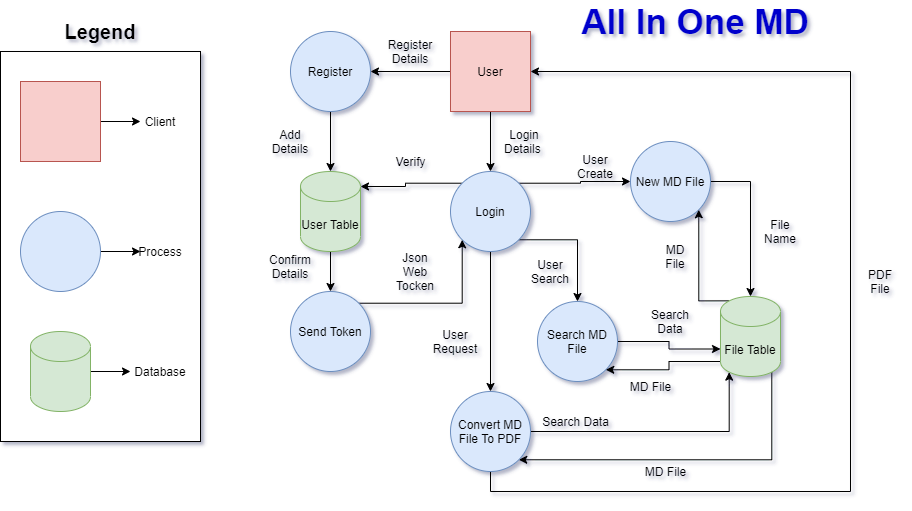

The diagram above was exported from draw.io. Its source (the exported page's mxGraphModel, read from the mxfile embedded in the PNG):
<mxGraphModel dx="1248" dy="677" grid="1" gridSize="10" guides="1" tooltips="1" connect="1" arrows="1" fold="1" page="1" pageScale="1" pageWidth="1654" pageHeight="1169" math="0" shadow="1">
  <root>
    <mxCell id="0" />
    <mxCell id="1" parent="0" />
    <mxCell id="scMh02S5jLr0T43P8uVA-82" value="" style="rounded=0;whiteSpace=wrap;html=1;" vertex="1" parent="1">
      <mxGeometry x="270" y="180" width="200" height="390" as="geometry" />
    </mxCell>
    <mxCell id="scMh02S5jLr0T43P8uVA-5" style="edgeStyle=orthogonalEdgeStyle;rounded=0;orthogonalLoop=1;jettySize=auto;html=1;exitX=1;exitY=0.5;exitDx=0;exitDy=0;entryX=0;entryY=0.5;entryDx=0;entryDy=0;" edge="1" parent="1" source="scMh02S5jLr0T43P8uVA-1" target="scMh02S5jLr0T43P8uVA-2">
      <mxGeometry relative="1" as="geometry" />
    </mxCell>
    <mxCell id="scMh02S5jLr0T43P8uVA-1" value="" style="whiteSpace=wrap;html=1;aspect=fixed;fillColor=#f8cecc;strokeColor=#b85450;" vertex="1" parent="1">
      <mxGeometry x="290" y="210" width="80" height="80" as="geometry" />
    </mxCell>
    <mxCell id="scMh02S5jLr0T43P8uVA-2" value="Client" style="text;html=1;strokeColor=none;fillColor=none;align=center;verticalAlign=middle;whiteSpace=wrap;rounded=0;" vertex="1" parent="1">
      <mxGeometry x="410" y="240" width="40" height="20" as="geometry" />
    </mxCell>
    <mxCell id="scMh02S5jLr0T43P8uVA-7" style="edgeStyle=orthogonalEdgeStyle;rounded=0;orthogonalLoop=1;jettySize=auto;html=1;exitX=1;exitY=0.5;exitDx=0;exitDy=0;entryX=0;entryY=0.5;entryDx=0;entryDy=0;" edge="1" parent="1" source="scMh02S5jLr0T43P8uVA-4" target="scMh02S5jLr0T43P8uVA-6">
      <mxGeometry relative="1" as="geometry" />
    </mxCell>
    <mxCell id="scMh02S5jLr0T43P8uVA-4" value="" style="ellipse;whiteSpace=wrap;html=1;aspect=fixed;fillColor=#dae8fc;strokeColor=#6c8ebf;" vertex="1" parent="1">
      <mxGeometry x="290" y="340" width="80" height="80" as="geometry" />
    </mxCell>
    <mxCell id="scMh02S5jLr0T43P8uVA-6" value="Process" style="text;html=1;strokeColor=none;fillColor=none;align=center;verticalAlign=middle;whiteSpace=wrap;rounded=0;" vertex="1" parent="1">
      <mxGeometry x="410" y="370" width="40" height="20" as="geometry" />
    </mxCell>
    <mxCell id="scMh02S5jLr0T43P8uVA-10" style="edgeStyle=orthogonalEdgeStyle;rounded=0;orthogonalLoop=1;jettySize=auto;html=1;exitX=1;exitY=0.5;exitDx=0;exitDy=0;exitPerimeter=0;entryX=-0.25;entryY=0.5;entryDx=0;entryDy=0;entryPerimeter=0;" edge="1" parent="1" source="scMh02S5jLr0T43P8uVA-8" target="scMh02S5jLr0T43P8uVA-9">
      <mxGeometry relative="1" as="geometry" />
    </mxCell>
    <mxCell id="scMh02S5jLr0T43P8uVA-8" value="" style="shape=cylinder3;whiteSpace=wrap;html=1;boundedLbl=1;backgroundOutline=1;size=15;fillColor=#d5e8d4;strokeColor=#82b366;" vertex="1" parent="1">
      <mxGeometry x="300" y="460" width="60" height="80" as="geometry" />
    </mxCell>
    <mxCell id="scMh02S5jLr0T43P8uVA-9" value="Database" style="text;html=1;strokeColor=none;fillColor=none;align=center;verticalAlign=middle;whiteSpace=wrap;rounded=0;" vertex="1" parent="1">
      <mxGeometry x="410" y="490" width="40" height="20" as="geometry" />
    </mxCell>
    <mxCell id="scMh02S5jLr0T43P8uVA-13" style="edgeStyle=orthogonalEdgeStyle;rounded=0;orthogonalLoop=1;jettySize=auto;html=1;exitX=0.5;exitY=1;exitDx=0;exitDy=0;entryX=0.5;entryY=0;entryDx=0;entryDy=0;" edge="1" parent="1" source="scMh02S5jLr0T43P8uVA-11" target="scMh02S5jLr0T43P8uVA-12">
      <mxGeometry relative="1" as="geometry" />
    </mxCell>
    <mxCell id="scMh02S5jLr0T43P8uVA-17" style="edgeStyle=orthogonalEdgeStyle;rounded=0;orthogonalLoop=1;jettySize=auto;html=1;exitX=0;exitY=0.5;exitDx=0;exitDy=0;entryX=1;entryY=0.5;entryDx=0;entryDy=0;" edge="1" parent="1" source="scMh02S5jLr0T43P8uVA-11" target="scMh02S5jLr0T43P8uVA-16">
      <mxGeometry relative="1" as="geometry" />
    </mxCell>
    <mxCell id="scMh02S5jLr0T43P8uVA-11" value="User" style="whiteSpace=wrap;html=1;aspect=fixed;fillColor=#f8cecc;strokeColor=#b85450;" vertex="1" parent="1">
      <mxGeometry x="720" y="160" width="80" height="80" as="geometry" />
    </mxCell>
    <mxCell id="scMh02S5jLr0T43P8uVA-30" style="edgeStyle=orthogonalEdgeStyle;rounded=0;orthogonalLoop=1;jettySize=auto;html=1;exitX=0;exitY=0;exitDx=0;exitDy=0;entryX=1;entryY=0;entryDx=0;entryDy=15;entryPerimeter=0;" edge="1" parent="1" source="scMh02S5jLr0T43P8uVA-12" target="scMh02S5jLr0T43P8uVA-15">
      <mxGeometry relative="1" as="geometry" />
    </mxCell>
    <mxCell id="scMh02S5jLr0T43P8uVA-59" style="edgeStyle=orthogonalEdgeStyle;rounded=0;orthogonalLoop=1;jettySize=auto;html=1;exitX=1;exitY=0;exitDx=0;exitDy=0;entryX=0;entryY=0.5;entryDx=0;entryDy=0;" edge="1" parent="1" source="scMh02S5jLr0T43P8uVA-12" target="scMh02S5jLr0T43P8uVA-36">
      <mxGeometry relative="1" as="geometry" />
    </mxCell>
    <mxCell id="scMh02S5jLr0T43P8uVA-61" style="edgeStyle=orthogonalEdgeStyle;rounded=0;orthogonalLoop=1;jettySize=auto;html=1;exitX=1;exitY=1;exitDx=0;exitDy=0;entryX=0.5;entryY=0;entryDx=0;entryDy=0;" edge="1" parent="1" source="scMh02S5jLr0T43P8uVA-12" target="scMh02S5jLr0T43P8uVA-35">
      <mxGeometry relative="1" as="geometry" />
    </mxCell>
    <mxCell id="scMh02S5jLr0T43P8uVA-72" style="edgeStyle=orthogonalEdgeStyle;rounded=0;orthogonalLoop=1;jettySize=auto;html=1;exitX=0.5;exitY=1;exitDx=0;exitDy=0;entryX=0.5;entryY=0;entryDx=0;entryDy=0;" edge="1" parent="1" source="scMh02S5jLr0T43P8uVA-12" target="scMh02S5jLr0T43P8uVA-71">
      <mxGeometry relative="1" as="geometry" />
    </mxCell>
    <mxCell id="scMh02S5jLr0T43P8uVA-12" value="Login" style="ellipse;whiteSpace=wrap;html=1;aspect=fixed;fillColor=#dae8fc;strokeColor=#6c8ebf;" vertex="1" parent="1">
      <mxGeometry x="720" y="300" width="80" height="80" as="geometry" />
    </mxCell>
    <mxCell id="scMh02S5jLr0T43P8uVA-14" value="Login Details&amp;nbsp;" style="text;html=1;strokeColor=none;fillColor=none;align=center;verticalAlign=middle;whiteSpace=wrap;rounded=0;" vertex="1" parent="1">
      <mxGeometry x="770" y="255" width="48" height="30" as="geometry" />
    </mxCell>
    <mxCell id="scMh02S5jLr0T43P8uVA-54" style="edgeStyle=orthogonalEdgeStyle;rounded=0;orthogonalLoop=1;jettySize=auto;html=1;exitX=0.5;exitY=1;exitDx=0;exitDy=0;exitPerimeter=0;entryX=0.5;entryY=0;entryDx=0;entryDy=0;" edge="1" parent="1" source="scMh02S5jLr0T43P8uVA-15" target="scMh02S5jLr0T43P8uVA-52">
      <mxGeometry relative="1" as="geometry" />
    </mxCell>
    <mxCell id="scMh02S5jLr0T43P8uVA-15" value="User Table" style="shape=cylinder3;whiteSpace=wrap;html=1;boundedLbl=1;backgroundOutline=1;size=15;fillColor=#d5e8d4;strokeColor=#82b366;" vertex="1" parent="1">
      <mxGeometry x="570" y="300" width="60" height="80" as="geometry" />
    </mxCell>
    <mxCell id="scMh02S5jLr0T43P8uVA-23" style="edgeStyle=orthogonalEdgeStyle;rounded=0;orthogonalLoop=1;jettySize=auto;html=1;exitX=0.5;exitY=1;exitDx=0;exitDy=0;entryX=0.5;entryY=0;entryDx=0;entryDy=0;entryPerimeter=0;" edge="1" parent="1" source="scMh02S5jLr0T43P8uVA-16" target="scMh02S5jLr0T43P8uVA-15">
      <mxGeometry relative="1" as="geometry" />
    </mxCell>
    <mxCell id="scMh02S5jLr0T43P8uVA-16" value="Register" style="ellipse;whiteSpace=wrap;html=1;aspect=fixed;fillColor=#dae8fc;strokeColor=#6c8ebf;" vertex="1" parent="1">
      <mxGeometry x="560" y="160" width="80" height="80" as="geometry" />
    </mxCell>
    <mxCell id="scMh02S5jLr0T43P8uVA-20" value="Register Details" style="text;html=1;strokeColor=none;fillColor=none;align=center;verticalAlign=middle;whiteSpace=wrap;rounded=0;" vertex="1" parent="1">
      <mxGeometry x="660" y="170" width="40" height="20" as="geometry" />
    </mxCell>
    <mxCell id="scMh02S5jLr0T43P8uVA-31" value="Json Web Tocken" style="text;html=1;strokeColor=none;fillColor=none;align=center;verticalAlign=middle;whiteSpace=wrap;rounded=0;" vertex="1" parent="1">
      <mxGeometry x="665" y="390" width="40" height="20" as="geometry" />
    </mxCell>
    <mxCell id="scMh02S5jLr0T43P8uVA-32" value="Verify" style="text;html=1;align=center;verticalAlign=middle;resizable=0;points=[];autosize=1;" vertex="1" parent="1">
      <mxGeometry x="655" y="280" width="50" height="20" as="geometry" />
    </mxCell>
    <mxCell id="scMh02S5jLr0T43P8uVA-34" value="Add Details" style="text;html=1;strokeColor=none;fillColor=none;align=center;verticalAlign=middle;whiteSpace=wrap;rounded=0;" vertex="1" parent="1">
      <mxGeometry x="540" y="260" width="40" height="20" as="geometry" />
    </mxCell>
    <mxCell id="scMh02S5jLr0T43P8uVA-64" style="edgeStyle=orthogonalEdgeStyle;rounded=0;orthogonalLoop=1;jettySize=auto;html=1;exitX=1;exitY=0.5;exitDx=0;exitDy=0;entryX=0;entryY=0;entryDx=0;entryDy=52.5;entryPerimeter=0;" edge="1" parent="1" source="scMh02S5jLr0T43P8uVA-35" target="scMh02S5jLr0T43P8uVA-45">
      <mxGeometry relative="1" as="geometry" />
    </mxCell>
    <mxCell id="scMh02S5jLr0T43P8uVA-35" value="&lt;span&gt;Search MD File&lt;/span&gt;" style="ellipse;whiteSpace=wrap;html=1;aspect=fixed;fillColor=#dae8fc;strokeColor=#6c8ebf;" vertex="1" parent="1">
      <mxGeometry x="807" y="430" width="80" height="80" as="geometry" />
    </mxCell>
    <mxCell id="scMh02S5jLr0T43P8uVA-62" style="edgeStyle=orthogonalEdgeStyle;rounded=0;orthogonalLoop=1;jettySize=auto;html=1;exitX=1;exitY=0.5;exitDx=0;exitDy=0;entryX=0.5;entryY=0;entryDx=0;entryDy=0;entryPerimeter=0;" edge="1" parent="1" source="scMh02S5jLr0T43P8uVA-36" target="scMh02S5jLr0T43P8uVA-45">
      <mxGeometry relative="1" as="geometry" />
    </mxCell>
    <mxCell id="scMh02S5jLr0T43P8uVA-36" value="&lt;span&gt;New MD File&lt;/span&gt;" style="ellipse;whiteSpace=wrap;html=1;aspect=fixed;fillColor=#dae8fc;strokeColor=#6c8ebf;" vertex="1" parent="1">
      <mxGeometry x="900" y="270" width="80" height="80" as="geometry" />
    </mxCell>
    <mxCell id="scMh02S5jLr0T43P8uVA-44" value="User Search" style="text;html=1;strokeColor=none;fillColor=none;align=center;verticalAlign=middle;whiteSpace=wrap;rounded=0;" vertex="1" parent="1">
      <mxGeometry x="800" y="390" width="40" height="20" as="geometry" />
    </mxCell>
    <mxCell id="scMh02S5jLr0T43P8uVA-66" style="edgeStyle=orthogonalEdgeStyle;rounded=0;orthogonalLoop=1;jettySize=auto;html=1;exitX=0;exitY=1;exitDx=0;exitDy=-15;exitPerimeter=0;entryX=1;entryY=1;entryDx=0;entryDy=0;" edge="1" parent="1" source="scMh02S5jLr0T43P8uVA-45" target="scMh02S5jLr0T43P8uVA-35">
      <mxGeometry relative="1" as="geometry" />
    </mxCell>
    <mxCell id="scMh02S5jLr0T43P8uVA-68" style="edgeStyle=orthogonalEdgeStyle;rounded=0;orthogonalLoop=1;jettySize=auto;html=1;exitX=0.145;exitY=0;exitDx=0;exitDy=4.35;exitPerimeter=0;entryX=1;entryY=1;entryDx=0;entryDy=0;" edge="1" parent="1" source="scMh02S5jLr0T43P8uVA-45" target="scMh02S5jLr0T43P8uVA-36">
      <mxGeometry relative="1" as="geometry" />
    </mxCell>
    <mxCell id="scMh02S5jLr0T43P8uVA-77" style="edgeStyle=orthogonalEdgeStyle;rounded=0;orthogonalLoop=1;jettySize=auto;html=1;exitX=0.855;exitY=1;exitDx=0;exitDy=-4.35;exitPerimeter=0;entryX=1;entryY=1;entryDx=0;entryDy=0;" edge="1" parent="1" source="scMh02S5jLr0T43P8uVA-45" target="scMh02S5jLr0T43P8uVA-71">
      <mxGeometry relative="1" as="geometry">
        <Array as="points">
          <mxPoint x="1041" y="588" />
        </Array>
      </mxGeometry>
    </mxCell>
    <mxCell id="scMh02S5jLr0T43P8uVA-45" value="File Table" style="shape=cylinder3;whiteSpace=wrap;html=1;boundedLbl=1;backgroundOutline=1;size=15;fillColor=#d5e8d4;strokeColor=#82b366;" vertex="1" parent="1">
      <mxGeometry x="990" y="425" width="60" height="80" as="geometry" />
    </mxCell>
    <mxCell id="scMh02S5jLr0T43P8uVA-49" value="User Create" style="text;html=1;strokeColor=none;fillColor=none;align=center;verticalAlign=middle;whiteSpace=wrap;rounded=0;" vertex="1" parent="1">
      <mxGeometry x="845" y="285" width="40" height="20" as="geometry" />
    </mxCell>
    <mxCell id="scMh02S5jLr0T43P8uVA-56" style="edgeStyle=orthogonalEdgeStyle;rounded=0;orthogonalLoop=1;jettySize=auto;html=1;exitX=1;exitY=0;exitDx=0;exitDy=0;entryX=0;entryY=1;entryDx=0;entryDy=0;" edge="1" parent="1" source="scMh02S5jLr0T43P8uVA-52" target="scMh02S5jLr0T43P8uVA-12">
      <mxGeometry relative="1" as="geometry" />
    </mxCell>
    <mxCell id="scMh02S5jLr0T43P8uVA-52" value="Send Token" style="ellipse;whiteSpace=wrap;html=1;aspect=fixed;fillColor=#dae8fc;strokeColor=#6c8ebf;" vertex="1" parent="1">
      <mxGeometry x="560" y="420" width="80" height="80" as="geometry" />
    </mxCell>
    <mxCell id="scMh02S5jLr0T43P8uVA-55" value="Confirm Details" style="text;html=1;strokeColor=none;fillColor=none;align=center;verticalAlign=middle;whiteSpace=wrap;rounded=0;" vertex="1" parent="1">
      <mxGeometry x="540" y="385" width="40" height="20" as="geometry" />
    </mxCell>
    <mxCell id="scMh02S5jLr0T43P8uVA-63" value="File Name" style="text;html=1;strokeColor=none;fillColor=none;align=center;verticalAlign=middle;whiteSpace=wrap;rounded=0;" vertex="1" parent="1">
      <mxGeometry x="1030" y="350" width="40" height="20" as="geometry" />
    </mxCell>
    <mxCell id="scMh02S5jLr0T43P8uVA-65" value="Search Data" style="text;html=1;strokeColor=none;fillColor=none;align=center;verticalAlign=middle;whiteSpace=wrap;rounded=0;" vertex="1" parent="1">
      <mxGeometry x="920" y="440" width="40" height="20" as="geometry" />
    </mxCell>
    <mxCell id="scMh02S5jLr0T43P8uVA-67" value="MD File" style="text;html=1;align=center;verticalAlign=middle;resizable=0;points=[];autosize=1;" vertex="1" parent="1">
      <mxGeometry x="890" y="505" width="60" height="20" as="geometry" />
    </mxCell>
    <mxCell id="scMh02S5jLr0T43P8uVA-69" value="MD File" style="text;html=1;strokeColor=none;fillColor=none;align=center;verticalAlign=middle;whiteSpace=wrap;rounded=0;" vertex="1" parent="1">
      <mxGeometry x="925" y="375" width="40" height="20" as="geometry" />
    </mxCell>
    <mxCell id="scMh02S5jLr0T43P8uVA-76" style="edgeStyle=orthogonalEdgeStyle;rounded=0;orthogonalLoop=1;jettySize=auto;html=1;exitX=1;exitY=0.5;exitDx=0;exitDy=0;entryX=0.145;entryY=1;entryDx=0;entryDy=-4.35;entryPerimeter=0;" edge="1" parent="1" source="scMh02S5jLr0T43P8uVA-71" target="scMh02S5jLr0T43P8uVA-45">
      <mxGeometry relative="1" as="geometry" />
    </mxCell>
    <mxCell id="scMh02S5jLr0T43P8uVA-80" style="edgeStyle=orthogonalEdgeStyle;rounded=0;orthogonalLoop=1;jettySize=auto;html=1;exitX=0.5;exitY=1;exitDx=0;exitDy=0;entryX=1;entryY=0.5;entryDx=0;entryDy=0;" edge="1" parent="1" source="scMh02S5jLr0T43P8uVA-71" target="scMh02S5jLr0T43P8uVA-11">
      <mxGeometry relative="1" as="geometry">
        <Array as="points">
          <mxPoint x="760" y="620" />
          <mxPoint x="1120" y="620" />
          <mxPoint x="1120" y="200" />
        </Array>
      </mxGeometry>
    </mxCell>
    <mxCell id="scMh02S5jLr0T43P8uVA-71" value="Convert MD File To PDF" style="ellipse;whiteSpace=wrap;html=1;aspect=fixed;fillColor=#dae8fc;strokeColor=#6c8ebf;" vertex="1" parent="1">
      <mxGeometry x="720" y="520" width="80" height="80" as="geometry" />
    </mxCell>
    <mxCell id="scMh02S5jLr0T43P8uVA-73" value="User Request" style="text;html=1;strokeColor=none;fillColor=none;align=center;verticalAlign=middle;whiteSpace=wrap;rounded=0;" vertex="1" parent="1">
      <mxGeometry x="705" y="460" width="40" height="20" as="geometry" />
    </mxCell>
    <mxCell id="scMh02S5jLr0T43P8uVA-78" value="Search Data" style="text;html=1;align=center;verticalAlign=middle;resizable=0;points=[];autosize=1;" vertex="1" parent="1">
      <mxGeometry x="805" y="540" width="80" height="20" as="geometry" />
    </mxCell>
    <mxCell id="scMh02S5jLr0T43P8uVA-79" value="MD File" style="text;html=1;align=center;verticalAlign=middle;resizable=0;points=[];autosize=1;" vertex="1" parent="1">
      <mxGeometry x="905" y="590" width="60" height="20" as="geometry" />
    </mxCell>
    <mxCell id="scMh02S5jLr0T43P8uVA-81" value="PDF File" style="text;html=1;strokeColor=none;fillColor=none;align=center;verticalAlign=middle;whiteSpace=wrap;rounded=0;" vertex="1" parent="1">
      <mxGeometry x="1130" y="400" width="40" height="20" as="geometry" />
    </mxCell>
    <mxCell id="scMh02S5jLr0T43P8uVA-83" value="&lt;font color=&quot;#0000cc&quot; size=&quot;1&quot;&gt;&lt;b style=&quot;font-size: 35px&quot;&gt;All In One MD&lt;/b&gt;&lt;/font&gt;" style="text;html=1;strokeColor=none;fillColor=none;align=center;verticalAlign=middle;whiteSpace=wrap;rounded=0;" vertex="1" parent="1">
      <mxGeometry x="845" y="140" width="240" height="20" as="geometry" />
    </mxCell>
    <mxCell id="scMh02S5jLr0T43P8uVA-84" value="&lt;b&gt;&lt;font style=&quot;font-size: 20px&quot;&gt;Legend&lt;/font&gt;&lt;/b&gt;" style="text;html=1;strokeColor=none;fillColor=none;align=center;verticalAlign=middle;whiteSpace=wrap;rounded=0;" vertex="1" parent="1">
      <mxGeometry x="350" y="150" width="40" height="20" as="geometry" />
    </mxCell>
  </root>
</mxGraphModel>